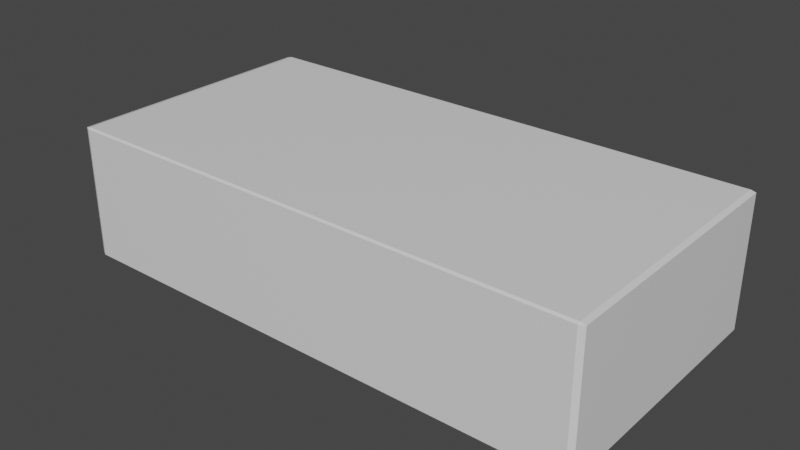 # Source: 2x4x1Brick.blend  (saved by Blender 2.93.21; exported with 4.5.12 LTS)
import bpy
from mathutils import Matrix  # noqa: F401  (used for matrix-valued properties, if any)

bpy.ops.wm.read_factory_settings(use_empty=True)
scene = bpy.context.scene
scene.name = 'Scene'

# ---- collections
col_collection = bpy.data.collections.new('Collection'); scene.collection.children.link(col_collection)

# ---- materials (node trees are filled in below, after node groups)
mat_material = bpy.data.materials.new('Material')
mat_material.alpha_threshold = 0.0
mat_material.use_transparent_shadow = False
mat_material.line_color = (0.0, 0.0, 0.0, 1.0)

# ---- material node trees
mat_material.use_nodes = True; mat_material.node_tree.nodes.clear()
_N = mat_material.node_tree.nodes; _L = mat_material.node_tree.links
n0 = _N.new('ShaderNodeOutputMaterial'); n0.name = 'Material Output'; n0.location = (300, 300)
n1 = _N.new('ShaderNodeBsdfPrincipled'); n1.name = 'Principled BSDF'; n1.location = (10, 300)
n1.distribution = 'GGX'
n1.subsurface_method = 'BURLEY'
n1.inputs[2].default_value = 0.4
n1.inputs[3].default_value = 1.45
n1.inputs[27].default_value = (0.0, 0.0, 0.0, 1.0)
n1.inputs[28].default_value = 1.0
_L.new(n1.outputs[0], n0.inputs[0])
n0.is_active_output = True

# ---- world
world_world = bpy.data.worlds.new('World'); scene.world = world_world
world_world.use_nodes = True; world_world.node_tree.nodes.clear()
_N = world_world.node_tree.nodes; _L = world_world.node_tree.links
n0 = _N.new('ShaderNodeOutputWorld'); n0.name = 'World Output'; n0.location = (300, 300)
n1 = _N.new('ShaderNodeBackground'); n1.name = 'Background'; n1.location = (10, 300)
n1.inputs[0].default_value = (0.05088, 0.05088, 0.05088, 1.0)
_L.new(n1.outputs[0], n0.inputs[0])
n0.is_active_output = True
world_world.color = (0.05088, 0.05088, 0.05088)
world_world.use_sun_shadow = False
world_world.sun_shadow_jitter_overblur = 0.0

# ---- meshes
me_cube = bpy.data.meshes.new('Cube')
me_cube.from_pydata([(0.9807, 1.0, 0.9807), (0.9807, 0.9807, 1.0), (1.0, 0.9807, 0.9807), (0.9807, 0.9807, -1.0), (0.9807, 1.0, -0.9807), (1.0, 0.9807, -0.9807), (1.0, -0.9807, 0.9807), (0.9807, -0.9807, 1.0), (0.9807, -1.0, 0.9807), (1.0, -0.9807, -0.9807), (0.9807, -1.0, -0.9807), (0.9807, -0.9807, -1.0), (-0.9807, 1.0, 0.9807), (-1.0, 0.9807, 0.9807), (-0.9807, 0.9807, 1.0), (-1.0, 0.9807, -0.9807), (-0.9807, 1.0, -0.9807), (-0.9807, 0.9807, -1.0), (-1.0, -0.9807, 0.9807), (-0.9807, -1.0, 0.9807), (-0.9807, -0.9807, 1.0), (-0.9807, -0.9807, -1.0), (-0.9807, -1.0, -0.9807), (-1.0, -0.9807, -0.9807)], [], [(17, 3, 11, 21), (23, 18, 13, 15), (10, 8, 19, 22), (1, 14, 20, 7), (5, 2, 6, 9), (0, 1, 2), (3, 4, 5), (6, 7, 8), (9, 10, 11), (12, 13, 14), (15, 16, 17), (18, 19, 20), (21, 22, 23), (17, 21, 23, 15), (3, 17, 16, 4), (2, 5, 4, 0), (22, 19, 18, 23), (8, 10, 9, 6), (12, 16, 15, 13), (7, 20, 19, 8), (1, 7, 6, 2), (21, 11, 10, 22), (20, 14, 13, 18), (14, 1, 0, 12), (11, 3, 5, 9), (16, 12, 0, 4)])
_uv = me_cube.uv_layers.new(name='UVMap')
_uv.uv.foreach_set('vector', [0.1274, 0.5024, 0.3726, 0.5024, 0.3726, 0.7476, 0.1274, 0.7476, 0.3774, 0.002419, 0.6226, 0.002419, 0.6226, 0.2476, 0.3774, 0.2476, 0.3774, 0.7524, 0.6226, 0.7524, 0.6226, 0.9976, 0.3774, 0.9976, 0.6274, 0.5024, 0.8726, 0.5024, 0.8726, 0.7476, 0.6274, 0.7476, 0.3774, 0.5024, 0.6226, 0.5024, 0.6226, 0.7476, 0.3774, 0.7476, 0.6226, 0.4976, 0.625, 0.4976, 0.6226, 0.5, 0.3726, 0.5024, 0.3726, 0.5, 0.375, 0.5024, 0.6226, 0.7476, 0.625, 0.7476, 0.6226, 0.75, 0.3774, 0.75, 0.375, 0.7524, 0.375, 0.7524, 0.6226, 0.25, 0.6226, 0.25, 0.625, 0.2476, 0.3774, 0.2476, 0.3774, 0.25, 0.375, 0.2476, 0.6226, 0.002419, 0.6226, 0.0, 0.625, 0.002419, 0.1274, 0.7476, 0.1274, 0.75, 0.125, 0.7476, 0.1274, 0.5024, 0.1274, 0.7476, 0.125, 0.7476, 0.125, 0.5024, 0.3726, 0.5024, 0.1274, 0.5024, 0.1274, 0.5, 0.3726, 0.5, 0.6226, 0.5024, 0.3774, 0.5024, 0.3774, 0.4976, 0.6226, 0.4976, 0.3774, 0.0, 0.6226, 0.0, 0.6226, 0.002419, 0.3774, 0.002419, 0.6226, 0.7524, 0.3774, 0.7524, 0.3774, 0.7476, 0.6226, 0.7476, 0.6226, 0.2524, 0.3774, 0.2524, 0.3774, 0.2476, 0.6226, 0.2476, 0.625, 0.7524, 0.625, 0.9976, 0.6226, 0.9976, 0.6226, 0.7524, 0.6274, 0.5024, 0.6274, 0.7476, 0.6226, 0.7476, 0.6226, 0.5024, 0.1274, 0.7476, 0.3726, 0.7476, 0.3726, 0.75, 0.1274, 0.75, 0.625, 0.002419, 0.625, 0.2476, 0.6226, 0.2476, 0.6226, 0.002419, 0.625, 0.2524, 0.625, 0.4976, 0.6226, 0.4976, 0.6226, 0.2524, 0.3726, 0.7476, 0.3726, 0.5024, 0.3774, 0.5024, 0.3774, 0.7476, 0.3774, 0.2524, 0.6226, 0.2524, 0.6226, 0.4976, 0.3774, 0.4976])
me_cube.materials.append(mat_material)
me_cube.use_remesh_preserve_volume = False
me_cube.use_remesh_preserve_attributes = False
me_cube.use_mirror_vertex_groups = False
me_cube.update()

# ---- objects
ob_cube = bpy.data.objects.new('Cube', me_cube)

# ---- transforms, parenting, visibility, modifiers, constraints
ob_cube.location = (0.0, 0.0, 0.0)
ob_cube.scale = (0.4, 0.2, 0.1)
ob_cube.lock_rotations_4d = False
ob_cube.empty_display_type = 'ARROWS'
ob_cube.lineart.crease_threshold = 0.0

# ---- collection membership
col_collection.objects.link(ob_cube)

# ---- scene / render settings (as saved in the file)
scene.frame_start = 1; scene.frame_end = 250; scene.frame_set(1)
scene.render.engine = 'BLENDER_EEVEE_NEXT'
scene.cycles.use_denoising = False
scene.cycles.samples = 128
scene.cycles.sampling_pattern = 'TABULATED_SOBOL'
scene.cycles.use_adaptive_sampling = False
scene.cycles.use_light_tree = False
scene.view_settings.view_transform = 'Filmic'
bpy.context.view_layer.update()

# ---- added for rendering (the .blend has no active camera and no usable light): camera, sun
cam_auto = bpy.data.cameras.new('AutoCamera')
cam_auto.lens = 50.0
cam_auto.sensor_width = 36.0
cam_auto.clip_end = 1000.0
ob_auto_camera = bpy.data.objects.new('AutoCamera', cam_auto)
scene.collection.objects.link(ob_auto_camera)
ob_auto_camera.location = (0.847982, -1.01758, 0.678386)
ob_auto_camera.rotation_euler = (1.09748, -7.21219e-08, 0.694738)
scene.camera = ob_auto_camera
light_auto_sun = bpy.data.lights.new('AutoSun', 'SUN')
light_auto_sun.energy = 3.0
light_auto_sun.angle = 0.0523599
ob_auto_sun = bpy.data.objects.new('AutoSun', light_auto_sun)
scene.collection.objects.link(ob_auto_sun)
ob_auto_sun.rotation_euler = (0.872665, 0.174533, 0.523599)
bpy.context.view_layer.update()
